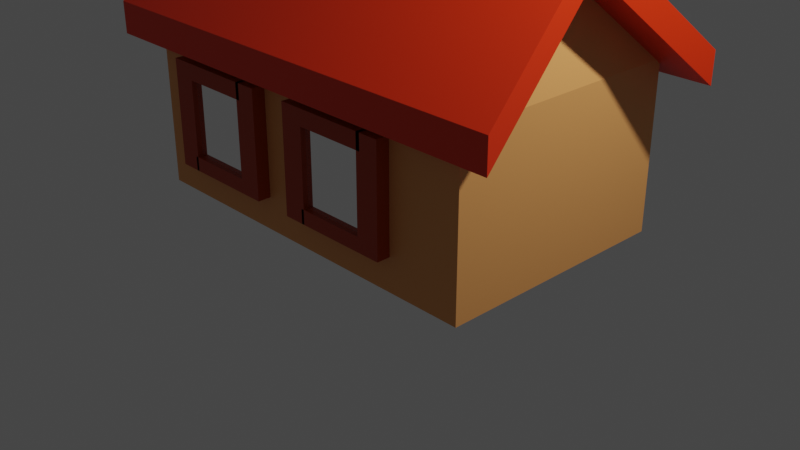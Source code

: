 # Source: House.blend  (saved by Blender 2.81.16; exported with 4.5.12 LTS)
import bpy
from mathutils import Matrix  # noqa: F401  (used for matrix-valued properties, if any)

bpy.ops.wm.read_factory_settings(use_empty=True)
scene = bpy.context.scene
scene.name = 'Scene'

# ---- collections
col_collection = bpy.data.collections.new('Collection'); scene.collection.children.link(col_collection)

# ---- materials (node trees are filled in below, after node groups)
mat_material_001 = bpy.data.materials.new('Material.001')
mat_material_001.use_transparent_shadow = False
mat_material_002 = bpy.data.materials.new('Material.002')
mat_material_002.use_transparent_shadow = False
mat_material_003 = bpy.data.materials.new('Material.003')
mat_material_003.use_transparent_shadow = False
mat_material_005 = bpy.data.materials.new('Material.005')
mat_material_005.use_transparent_shadow = False
mat_material_004 = bpy.data.materials.new('Material.004')
mat_material_004.use_transparent_shadow = False
mat_material_004.preview_render_type = 'CUBE'
mat_material_006 = bpy.data.materials.new('Material.006')
mat_material_006.use_transparent_shadow = False

# ---- material node trees
mat_material_001.use_nodes = True; mat_material_001.node_tree.nodes.clear()
_N = mat_material_001.node_tree.nodes; _L = mat_material_001.node_tree.links
n0 = _N.new('ShaderNodeOutputMaterial'); n0.name = 'Material Output'; n0.location = (300, 300)
n1 = _N.new('ShaderNodeBsdfPrincipled'); n1.name = 'Principled BSDF'; n1.location = (10, 300)
n1.distribution = 'GGX'
n1.subsurface_method = 'BURLEY'
n1.inputs[0].default_value = (0.8, 0.03012, 0.0, 1.0)
n1.inputs[3].default_value = 1.45
n1.inputs[27].default_value = (0.0, 0.0, 0.0, 1.0)
n1.inputs[28].default_value = 1.0
_L.new(n1.outputs[0], n0.inputs[0])
n0.is_active_output = True
mat_material_002.use_nodes = True; mat_material_002.node_tree.nodes.clear()
_N = mat_material_002.node_tree.nodes; _L = mat_material_002.node_tree.links
n0 = _N.new('ShaderNodeOutputMaterial'); n0.name = 'Material Output'; n0.location = (300, 300)
n1 = _N.new('ShaderNodeBsdfPrincipled'); n1.name = 'Principled BSDF'; n1.location = (10, 300)
n1.distribution = 'GGX'
n1.subsurface_method = 'BURLEY'
n1.inputs[0].default_value = (0.8, 0.3419, 0.1033, 1.0)
n1.inputs[3].default_value = 1.45
n1.inputs[27].default_value = (0.0, 0.0, 0.0, 1.0)
n1.inputs[28].default_value = 1.0
_L.new(n1.outputs[0], n0.inputs[0])
n0.is_active_output = True
mat_material_003.use_nodes = True; mat_material_003.node_tree.nodes.clear()
_N = mat_material_003.node_tree.nodes; _L = mat_material_003.node_tree.links
n0 = _N.new('ShaderNodeOutputMaterial'); n0.name = 'Material Output'; n0.location = (300, 300)
n1 = _N.new('ShaderNodeBsdfPrincipled'); n1.name = 'Principled BSDF'; n1.location = (10, 300)
n1.distribution = 'GGX'
n1.subsurface_method = 'BURLEY'
n1.inputs[0].default_value = (0.42, 0.03213, 0.0, 1.0)
n1.inputs[3].default_value = 1.45
n1.inputs[27].default_value = (0.0, 0.0, 0.0, 1.0)
n1.inputs[28].default_value = 1.0
_L.new(n1.outputs[0], n0.inputs[0])
n0.is_active_output = True
mat_material_005.use_nodes = True; mat_material_005.node_tree.nodes.clear()
_N = mat_material_005.node_tree.nodes; _L = mat_material_005.node_tree.links
n0 = _N.new('ShaderNodeOutputMaterial'); n0.name = 'Material Output'; n0.location = (300, 300)
n1 = _N.new('ShaderNodeBsdfPrincipled'); n1.name = 'Principled BSDF'; n1.location = (10, 300)
n1.distribution = 'GGX'
n1.subsurface_method = 'BURLEY'
n1.inputs[0].default_value = (0.8, 0.04652, 0.0, 1.0)
n1.inputs[3].default_value = 1.45
n1.inputs[27].default_value = (0.0, 0.0, 0.0, 1.0)
n1.inputs[28].default_value = 1.0
_L.new(n1.outputs[0], n0.inputs[0])
n0.is_active_output = True
mat_material_004.use_nodes = True; mat_material_004.node_tree.nodes.clear()
_N = mat_material_004.node_tree.nodes; _L = mat_material_004.node_tree.links
n0 = _N.new('ShaderNodeOutputMaterial'); n0.name = 'Material Output'; n0.location = (300, 300)
n1 = _N.new('ShaderNodeBsdfPrincipled'); n1.name = 'Principled BSDF'; n1.location = (10, 300)
n1.distribution = 'GGX'
n1.subsurface_method = 'BURLEY'
n1.inputs[2].default_value = 0.0
n1.inputs[3].default_value = 1.45
n1.inputs[18].default_value = 1.0
n1.inputs[27].default_value = (0.0, 0.0, 0.0, 1.0)
n1.inputs[28].default_value = 1.0
_L.new(n1.outputs[0], n0.inputs[0])
n0.is_active_output = True
mat_material_006.use_nodes = True; mat_material_006.node_tree.nodes.clear()
_N = mat_material_006.node_tree.nodes; _L = mat_material_006.node_tree.links
n0 = _N.new('ShaderNodeOutputMaterial'); n0.name = 'Material Output'; n0.location = (300, 300)
n1 = _N.new('ShaderNodeBsdfPrincipled'); n1.name = 'Principled BSDF'; n1.location = (10, 300)
n1.distribution = 'GGX'
n1.subsurface_method = 'BURLEY'
n1.inputs[0].default_value = (0.0985, 0.0985, 0.0985, 1.0)
n1.inputs[3].default_value = 1.45
n1.inputs[27].default_value = (0.0, 0.0, 0.0, 1.0)
n1.inputs[28].default_value = 1.0
_L.new(n1.outputs[0], n0.inputs[0])
n0.is_active_output = True

# ---- world
world_world = bpy.data.worlds.new('World'); scene.world = world_world
world_world.use_nodes = True; world_world.node_tree.nodes.clear()
_N = world_world.node_tree.nodes; _L = world_world.node_tree.links
n0 = _N.new('ShaderNodeOutputWorld'); n0.name = 'World Output'; n0.location = (300, 300)
n1 = _N.new('ShaderNodeBackground'); n1.name = 'Background'; n1.location = (10, 300)
n1.inputs[0].default_value = (0.05088, 0.05088, 0.05088, 1.0)
_L.new(n1.outputs[0], n0.inputs[0])
n0.is_active_output = True
world_world.color = (0.05088, 0.05088, 0.05088)
world_world.use_sun_shadow = False
world_world.sun_shadow_jitter_overblur = 0.0

# ---- cameras
cam_camera = bpy.data.cameras.new('Camera')
cam_camera.clip_end = 100.0
cam_camera.ortho_scale = 7.314

# ---- lights
light_light = bpy.data.lights.new('Light', 'POINT')
light_light.transmission_factor = 0.0
light_light.energy = 1000.0
light_light.shadow_soft_size = 0.1
light_light.shadow_maximum_resolution = 0.006
light_light.use_absolute_resolution = True

# ---- meshes
me_cube_002 = bpy.data.meshes.new('Cube.002')
me_cube_002.from_pydata([(-1.216, -1.135, 1.716), (-1.216, 1.136, 1.716), (1.214, -1.135, 1.716), (1.214, 1.136, 1.716), (-1.067, -0.01434, 3.102), (1.098, -0.01434, 3.102), (-1.216, 1.135, 2.102), (1.214, 1.135, 2.102), (1.214, -1.136, 2.102), (-1.216, -1.136, 2.102), (-1.067, -0.01548, 3.488), (1.098, -0.01548, 3.488), (-1.0, -1.0, -0.06338), (-1.0, -1.0, 1.937), (-1.0, 1.0, -0.06338), (-1.0, 1.0, 1.937), (1.0, -1.0, -0.06338), (1.0, -1.0, 1.937), (1.0, 1.0, -0.06338), (1.0, 1.0, 1.937), (-0.8774, -0.01322, 3.157), (0.9047, -0.01322, 3.157), (-1.07, -0.4976, -0.1239), (-1.07, -0.4976, 0.1674), (-1.07, -0.3014, -0.1239), (-1.07, -0.3014, 0.1674), (-0.9468, -0.4976, -0.1239), (-0.9468, -0.4976, 0.1674), (-0.9468, -0.3014, -0.1239), (-0.9468, -0.3014, 0.1674), (-1.07, -0.4976, 0.1674), (-1.07, -0.3014, 0.1674), (-0.9468, -0.3014, 0.1674), (-0.9468, -0.4976, 0.1674), (-1.07, 0.2672, -0.1239), (-1.07, 0.2672, 0.1674), (-1.07, 0.4634, -0.1239), (-1.07, 0.4634, 0.1674), (-0.9468, 0.2672, -0.1239), (-0.9468, 0.2672, 0.1674), (-0.9468, 0.4634, -0.1239), (-0.9468, 0.4634, 0.1674), (-1.07, -0.4976, 1.476), (-1.07, -0.3014, 1.476), (-0.9468, -0.3014, 1.476), (-0.9468, -0.4976, 1.476), (-1.07, 0.2672, 1.476), (-1.07, 0.4634, 1.476), (-0.9468, 0.4634, 1.476), (-0.9468, 0.2672, 1.476), (-1.07, -0.4976, 1.669), (-1.07, -0.3014, 1.669), (-0.9468, -0.3014, 1.669), (-0.9468, -0.4976, 1.669), (-1.07, 0.2672, 1.669), (-1.07, 0.4634, 1.669), (-0.9468, 0.4634, 1.669), (-0.9468, 0.2672, 1.669), (-0.9468, -0.334, 1.476), (-1.07, -0.334, 1.476), (-0.9468, -0.334, 1.669), (-1.07, -0.334, 1.669), (-1.013, -0.3199, -0.1226), (-1.013, -0.3199, 1.576), (-1.013, 0.3199, -0.1226), (-1.013, 0.3199, 1.576), (-1.022, -0.3199, -0.1226), (-1.022, -0.3199, 1.576), (-1.022, 0.3199, -0.1226), (-1.022, 0.3199, 1.576), (-0.2065, 0.911, 0.5536), (-0.2065, 0.911, 1.275), (-0.33, 0.911, 0.5536), (-0.33, 0.911, 1.275), (-0.2065, 1.107, 0.5536), (-0.2065, 1.107, 1.275), (-0.33, 1.107, 0.5536), (-0.33, 1.107, 1.275), (-0.2065, 0.911, 1.275), (-0.33, 0.911, 1.275), (-0.33, 1.107, 1.275), (-0.2065, 1.107, 1.275), (-0.6879, 0.911, 0.5536), (-0.6879, 0.911, 1.275), (-0.8114, 0.911, 0.5536), (-0.8114, 0.911, 1.275), (-0.6879, 1.107, 0.5536), (-0.6879, 1.107, 1.275), (-0.8114, 1.107, 0.5536), (-0.8114, 1.107, 1.275), (-0.2065, 0.911, 1.48), (-0.33, 0.911, 1.48), (-0.33, 1.107, 1.48), (-0.2065, 1.107, 1.48), (-0.6879, 0.911, 1.48), (-0.8114, 0.911, 1.48), (-0.8114, 1.107, 1.48), (-0.6879, 1.107, 1.48), (-0.2065, 0.911, 1.673), (-0.33, 0.911, 1.673), (-0.33, 1.107, 1.673), (-0.2065, 1.107, 1.673), (-0.6879, 0.911, 1.673), (-0.8114, 0.911, 1.673), (-0.8114, 1.107, 1.673), (-0.6879, 1.107, 1.673), (-0.3095, 1.107, 1.48), (-0.3095, 0.911, 1.48), (-0.3095, 1.107, 1.673), (-0.3095, 0.911, 1.673), (-0.33, 0.911, 0.3792), (-0.2065, 0.911, 0.3792), (-0.33, 1.107, 0.3792), (-0.2065, 1.107, 0.3792), (-0.8114, 0.911, 0.3792), (-0.6879, 0.911, 0.3792), (-0.8114, 1.107, 0.3792), (-0.6879, 1.107, 0.3792), (-0.703, 1.107, 0.5536), (-0.703, 0.911, 0.5536), (-0.703, 1.107, 0.3792), (-0.703, 0.911, 0.3792), (-0.3102, 1.076, 0.4601), (-0.3102, 1.076, 1.573), (-0.7285, 1.076, 0.4601), (-0.7285, 1.076, 1.573), (-0.3102, 1.061, 0.4601), (-0.3102, 1.061, 1.573), (-0.7285, 1.061, 0.4601), (-0.7285, 1.061, 1.573), (0.7211, 0.9459, 0.5302), (0.7211, 0.9459, 1.251), (0.5976, 0.9459, 0.5302), (0.5976, 0.9459, 1.251), (0.7211, 1.142, 0.5302), (0.7211, 1.142, 1.251), (0.5976, 1.142, 0.5302), (0.5976, 1.142, 1.251), (0.7211, 0.9459, 1.251), (0.5976, 0.9459, 1.251), (0.5976, 1.142, 1.251), (0.7211, 1.142, 1.251), (0.2397, 0.9459, 0.5302), (0.2397, 0.9459, 1.251), (0.1162, 0.9459, 0.5302), (0.1162, 0.9459, 1.251), (0.2397, 1.142, 0.5302), (0.2397, 1.142, 1.251), (0.1162, 1.142, 0.5302), (0.1162, 1.142, 1.251), (0.7211, 0.9459, 1.456), (0.5976, 0.9459, 1.456), (0.5976, 1.142, 1.456), (0.7211, 1.142, 1.456), (0.2397, 0.9459, 1.456), (0.1162, 0.9459, 1.456), (0.1162, 1.142, 1.456), (0.2397, 1.142, 1.456), (0.7211, 0.9459, 1.65), (0.5976, 0.9459, 1.65), (0.5976, 1.142, 1.65), (0.7211, 1.142, 1.65), (0.2397, 0.9459, 1.65), (0.1162, 0.9459, 1.65), (0.1162, 1.142, 1.65), (0.2397, 1.142, 1.65), (0.6181, 1.142, 1.456), (0.6181, 0.9459, 1.456), (0.6181, 1.142, 1.65), (0.6181, 0.9459, 1.65), (0.5976, 0.9459, 0.3559), (0.7211, 0.9459, 0.3559), (0.5976, 1.142, 0.3559), (0.7211, 1.142, 0.3559), (0.1162, 0.9459, 0.3559), (0.2397, 0.9459, 0.3559), (0.1162, 1.142, 0.3559), (0.2397, 1.142, 0.3559), (0.2246, 1.142, 0.5302), (0.2246, 0.9459, 0.5302), (0.2246, 1.142, 0.3559), (0.2246, 0.9459, 0.3559), (0.6174, 1.111, 0.4367), (0.6174, 1.111, 1.55), (0.1991, 1.111, 0.4367), (0.1991, 1.111, 1.55), (0.6174, 1.096, 0.4367), (0.6174, 1.096, 1.55), (0.1991, 1.096, 0.4367), (0.1991, 1.096, 1.55), (-0.2065, -1.109, 0.5122), (-0.2065, -1.109, 1.233), (-0.33, -1.109, 0.5122), (-0.33, -1.109, 1.233), (-0.2065, -0.9126, 0.5122), (-0.2065, -0.9126, 1.233), (-0.33, -0.9126, 0.5122), (-0.33, -0.9126, 1.233), (-0.2065, -1.109, 1.233), (-0.33, -1.109, 1.233), (-0.33, -0.9126, 1.233), (-0.2065, -0.9126, 1.233), (-0.6879, -1.109, 0.5122), (-0.6879, -1.109, 1.233), (-0.8114, -1.109, 0.5122), (-0.8114, -1.109, 1.233), (-0.6879, -0.9126, 0.5122), (-0.6879, -0.9126, 1.233), (-0.8114, -0.9126, 0.5122), (-0.8114, -0.9126, 1.233), (-0.2065, -1.109, 1.438), (-0.33, -1.109, 1.438), (-0.33, -0.9126, 1.438), (-0.2065, -0.9126, 1.438), (-0.6879, -1.109, 1.438), (-0.8114, -1.109, 1.438), (-0.8114, -0.9126, 1.438), (-0.6879, -0.9126, 1.438), (-0.2065, -1.109, 1.632), (-0.33, -1.109, 1.632), (-0.33, -0.9126, 1.632), (-0.2065, -0.9126, 1.632), (-0.6879, -1.109, 1.632), (-0.8114, -1.109, 1.632), (-0.8114, -0.9126, 1.632), (-0.6879, -0.9126, 1.632), (-0.3095, -0.9126, 1.438), (-0.3095, -1.109, 1.438), (-0.3095, -0.9126, 1.632), (-0.3095, -1.109, 1.632), (-0.33, -1.109, 0.3379), (-0.2065, -1.109, 0.3379), (-0.33, -0.9126, 0.3379), (-0.2065, -0.9126, 0.3379), (-0.8114, -1.109, 0.3379), (-0.6879, -1.109, 0.3379), (-0.8114, -0.9126, 0.3379), (-0.6879, -0.9126, 0.3379), (-0.703, -0.9126, 0.5122), (-0.703, -1.109, 0.5122), (-0.703, -0.9126, 0.3379), (-0.703, -1.109, 0.3379), (-0.3102, -1.051, 0.4187), (-0.3102, -1.051, 1.532), (-0.7285, -1.051, 0.4187), (-0.7285, -1.051, 1.532), (-0.3102, -1.067, 0.4187), (-0.3102, -1.067, 1.532), (-0.7285, -1.067, 0.4187), (-0.7285, -1.067, 1.532), (0.6099, -1.109, 0.5122), (0.6099, -1.109, 1.233), (0.4865, -1.109, 0.5122), (0.4865, -1.109, 1.233), (0.6099, -0.9131, 0.5122), (0.6099, -0.9131, 1.233), (0.4865, -0.9131, 0.5122), (0.4865, -0.9131, 1.233), (0.6099, -1.109, 1.233), (0.4865, -1.109, 1.233), (0.4865, -0.9131, 1.233), (0.6099, -0.9131, 1.233), (0.1285, -1.109, 0.5122), (0.1285, -1.109, 1.233), (0.00508, -1.109, 0.5122), (0.00508, -1.109, 1.233), (0.1285, -0.9131, 0.5122), (0.1285, -0.9131, 1.233), (0.00508, -0.9131, 0.5122), (0.00508, -0.9131, 1.233), (0.6099, -1.109, 1.438), (0.4865, -1.109, 1.438), (0.4865, -0.9131, 1.438), (0.6099, -0.9131, 1.438), (0.1285, -1.109, 1.438), (0.00508, -1.109, 1.438), (0.00508, -0.9131, 1.438), (0.1285, -0.9131, 1.438), (0.6099, -1.109, 1.632), (0.4865, -1.109, 1.632), (0.4865, -0.9131, 1.632), (0.6099, -0.9131, 1.632), (0.1285, -1.109, 1.632), (0.00508, -1.109, 1.632), (0.00508, -0.9131, 1.632), (0.1285, -0.9131, 1.632), (0.507, -0.9131, 1.438), (0.507, -1.109, 1.438), (0.507, -0.9131, 1.632), (0.507, -1.109, 1.632), (0.4865, -1.109, 0.3379), (0.6099, -1.109, 0.3379), (0.4865, -0.9131, 0.3379), (0.6099, -0.9131, 0.3379), (0.00508, -1.109, 0.3379), (0.1285, -1.109, 0.3379), (0.00508, -0.9131, 0.3379), (0.1285, -0.9131, 0.3379), (0.1134, -0.9131, 0.5122), (0.1134, -1.109, 0.5122), (0.1134, -0.9131, 0.3379), (0.1134, -1.109, 0.3379), (0.5062, -1.052, 0.4187), (0.5062, -1.052, 1.532), (0.08796, -1.052, 0.4187), (0.08796, -1.052, 1.532), (0.5062, -1.067, 0.4187), (0.5062, -1.067, 1.532), (0.08796, -1.067, 0.4187), (0.08796, -1.067, 1.532), (0.4572, 0.2876, 2.439), (0.4572, 0.2876, 3.601), (0.4572, 0.7572, 2.439), (0.4572, 0.7572, 3.601), (0.7527, 0.2876, 2.439), (0.7527, 0.2876, 3.601), (0.7527, 0.7572, 2.439), (0.7527, 0.7572, 3.601), (0.3905, 0.1817, 3.601), (0.3905, 0.8631, 3.601), (0.8194, 0.8631, 3.601), (0.8194, 0.1817, 3.601), (0.3905, 0.1817, 3.833), (0.3905, 0.8631, 3.833), (0.8194, 0.8631, 3.833), (0.8194, 0.1817, 3.833)], [], [(0, 4, 5, 2), (3, 5, 4, 1), (9, 8, 11, 10), (7, 6, 10, 11), (0, 2, 8, 9), (2, 5, 11, 8), (4, 0, 9, 10), (3, 1, 6, 7), (1, 4, 10, 6), (5, 3, 7, 11), (12, 13, 15, 14), (14, 15, 19, 18), (18, 19, 17, 16), (16, 17, 13, 12), (14, 18, 16, 12), (15, 13, 20), (13, 17, 21, 20), (19, 15, 20, 21), (17, 19, 21), (22, 23, 25, 24), (24, 25, 29, 28), (28, 29, 27, 26), (26, 27, 23, 22), (24, 28, 26, 22), (25, 23, 30, 31), (37, 35, 46, 47), (23, 27, 33, 30), (29, 25, 31, 32), (27, 29, 32, 33), (34, 35, 37, 36), (36, 37, 41, 40), (40, 41, 39, 38), (38, 39, 35, 34), (36, 40, 38, 34), (32, 31, 43, 44), (44, 43, 51, 52), (42, 45, 53, 50), (35, 39, 49, 46), (41, 37, 47, 48), (33, 32, 44, 45), (31, 30, 42, 43), (39, 41, 48, 49), (30, 33, 45, 42), (52, 51, 50, 53), (56, 55, 54, 57), (49, 48, 56, 57), (47, 46, 54, 55), (45, 44, 52, 53), (43, 42, 50, 51), (57, 54, 61, 60), (48, 47, 55, 56), (59, 58, 60, 61), (54, 46, 59, 61), (46, 49, 58, 59), (49, 57, 60, 58), (62, 63, 65, 64), (64, 65, 69, 68), (68, 69, 67, 66), (66, 67, 63, 62), (64, 68, 66, 62), (69, 65, 63, 67), (70, 71, 73, 72), (72, 73, 77, 76), (76, 77, 75, 74), (74, 75, 71, 70), (70, 72, 110, 111), (73, 71, 78, 79), (85, 83, 94, 95), (71, 75, 81, 78), (77, 73, 79, 80), (75, 77, 80, 81), (82, 83, 85, 84), (84, 85, 89, 88), (88, 89, 87, 86), (86, 87, 83, 82), (84, 88, 116, 114), (80, 79, 91, 92), (92, 91, 99, 100), (90, 93, 101, 98), (83, 87, 97, 94), (89, 85, 95, 96), (81, 80, 92, 93), (79, 78, 90, 91), (87, 89, 96, 97), (78, 81, 93, 90), (100, 99, 98, 101), (104, 103, 102, 105), (97, 96, 104, 105), (95, 94, 102, 103), (93, 92, 100, 101), (91, 90, 98, 99), (105, 102, 109, 108), (96, 95, 103, 104), (107, 106, 108, 109), (102, 94, 107, 109), (94, 97, 106, 107), (97, 105, 108, 106), (110, 112, 113, 111), (114, 116, 117, 115), (82, 84, 114, 115), (76, 74, 113, 112), (88, 86, 117, 116), (74, 70, 111, 113), (86, 82, 115, 117), (76, 112, 120, 118), (119, 118, 120, 121), (112, 110, 121, 120), (110, 72, 119, 121), (72, 76, 118, 119), (122, 123, 125, 124), (124, 125, 129, 128), (128, 129, 127, 126), (126, 127, 123, 122), (124, 128, 126, 122), (129, 125, 123, 127), (130, 131, 133, 132), (132, 133, 137, 136), (136, 137, 135, 134), (134, 135, 131, 130), (130, 132, 170, 171), (133, 131, 138, 139), (145, 143, 154, 155), (131, 135, 141, 138), (137, 133, 139, 140), (135, 137, 140, 141), (142, 143, 145, 144), (144, 145, 149, 148), (148, 149, 147, 146), (146, 147, 143, 142), (144, 148, 176, 174), (140, 139, 151, 152), (152, 151, 159, 160), (150, 153, 161, 158), (143, 147, 157, 154), (149, 145, 155, 156), (141, 140, 152, 153), (139, 138, 150, 151), (147, 149, 156, 157), (138, 141, 153, 150), (160, 159, 158, 161), (164, 163, 162, 165), (157, 156, 164, 165), (155, 154, 162, 163), (153, 152, 160, 161), (151, 150, 158, 159), (165, 162, 169, 168), (156, 155, 163, 164), (167, 166, 168, 169), (162, 154, 167, 169), (154, 157, 166, 167), (157, 165, 168, 166), (170, 172, 173, 171), (174, 176, 177, 175), (142, 144, 174, 175), (136, 134, 173, 172), (148, 146, 177, 176), (134, 130, 171, 173), (146, 142, 175, 177), (136, 172, 180, 178), (179, 178, 180, 181), (172, 170, 181, 180), (170, 132, 179, 181), (132, 136, 178, 179), (182, 183, 185, 184), (184, 185, 189, 188), (188, 189, 187, 186), (186, 187, 183, 182), (184, 188, 186, 182), (189, 185, 183, 187), (190, 191, 193, 192), (192, 193, 197, 196), (196, 197, 195, 194), (194, 195, 191, 190), (190, 192, 230, 231), (193, 191, 198, 199), (205, 203, 214, 215), (191, 195, 201, 198), (197, 193, 199, 200), (195, 197, 200, 201), (202, 203, 205, 204), (204, 205, 209, 208), (208, 209, 207, 206), (206, 207, 203, 202), (204, 208, 236, 234), (200, 199, 211, 212), (212, 211, 219, 220), (210, 213, 221, 218), (203, 207, 217, 214), (209, 205, 215, 216), (201, 200, 212, 213), (199, 198, 210, 211), (207, 209, 216, 217), (198, 201, 213, 210), (220, 219, 218, 221), (224, 223, 222, 225), (217, 216, 224, 225), (215, 214, 222, 223), (213, 212, 220, 221), (211, 210, 218, 219), (225, 222, 229, 228), (216, 215, 223, 224), (227, 226, 228, 229), (222, 214, 227, 229), (214, 217, 226, 227), (217, 225, 228, 226), (230, 232, 233, 231), (234, 236, 237, 235), (202, 204, 234, 235), (196, 194, 233, 232), (208, 206, 237, 236), (194, 190, 231, 233), (206, 202, 235, 237), (196, 232, 240, 238), (239, 238, 240, 241), (232, 230, 241, 240), (230, 192, 239, 241), (192, 196, 238, 239), (242, 243, 245, 244), (244, 245, 249, 248), (248, 249, 247, 246), (246, 247, 243, 242), (244, 248, 246, 242), (249, 245, 243, 247), (250, 251, 253, 252), (252, 253, 257, 256), (256, 257, 255, 254), (254, 255, 251, 250), (250, 252, 290, 291), (253, 251, 258, 259), (265, 263, 274, 275), (251, 255, 261, 258), (257, 253, 259, 260), (255, 257, 260, 261), (262, 263, 265, 264), (264, 265, 269, 268), (268, 269, 267, 266), (266, 267, 263, 262), (264, 268, 296, 294), (260, 259, 271, 272), (272, 271, 279, 280), (270, 273, 281, 278), (263, 267, 277, 274), (269, 265, 275, 276), (261, 260, 272, 273), (259, 258, 270, 271), (267, 269, 276, 277), (258, 261, 273, 270), (280, 279, 278, 281), (284, 283, 282, 285), (277, 276, 284, 285), (275, 274, 282, 283), (273, 272, 280, 281), (271, 270, 278, 279), (285, 282, 289, 288), (276, 275, 283, 284), (287, 286, 288, 289), (282, 274, 287, 289), (274, 277, 286, 287), (277, 285, 288, 286), (290, 292, 293, 291), (294, 296, 297, 295), (262, 264, 294, 295), (256, 254, 293, 292), (268, 266, 297, 296), (254, 250, 291, 293), (266, 262, 295, 297), (256, 292, 300, 298), (299, 298, 300, 301), (292, 290, 301, 300), (290, 252, 299, 301), (252, 256, 298, 299), (302, 303, 305, 304), (304, 305, 309, 308), (308, 309, 307, 306), (306, 307, 303, 302), (304, 308, 306, 302), (309, 305, 303, 307), (310, 311, 313, 312), (312, 313, 317, 316), (316, 317, 315, 314), (314, 315, 311, 310), (312, 316, 314, 310), (313, 311, 318, 319), (320, 319, 323, 324), (311, 315, 321, 318), (317, 313, 319, 320), (315, 317, 320, 321), (324, 323, 322, 325), (321, 320, 324, 325), (319, 318, 322, 323), (318, 321, 325, 322)])
me_cube_002.polygons.foreach_set('material_index', [0, 0, 0, 0, 0, 0, 0, 0, 0, 0, 1, 1, 1, 1, 1, 1, 1, 1, 1, 2, 2, 2, 2, 2, 2, 2, 2, 2, 2, 2, 2, 2, 2, 2, 2, 2, 2, 2, 2, 2, 2, 2, 2, 2, 2, 2, 2, 2, 2, 2, 2, 2, 2, 2, 2, 3, 3, 3, 3, 3, 3, 2, 2, 2, 2, 2, 2, 2, 2, 2, 2, 2, 2, 2, 2, 2, 2, 2, 2, 2, 2, 2, 2, 2, 2, 2, 2, 2, 2, 2, 2, 2, 2, 2, 2, 2, 2, 2, 2, 2, 2, 2, 2, 2, 2, 2, 2, 2, 2, 4, 4, 4, 4, 4, 4, 2, 2, 2, 2, 2, 2, 2, 2, 2, 2, 2, 2, 2, 2, 2, 2, 2, 2, 2, 2, 2, 2, 2, 2, 2, 2, 2, 2, 2, 2, 2, 2, 2, 2, 2, 2, 2, 2, 2, 2, 2, 2, 2, 2, 2, 2, 2, 2, 4, 4, 4, 4, 4, 4, 2, 2, 2, 2, 2, 2, 2, 2, 2, 2, 2, 2, 2, 2, 2, 2, 2, 2, 2, 2, 2, 2, 2, 2, 2, 2, 2, 2, 2, 2, 2, 2, 2, 2, 2, 2, 2, 2, 2, 2, 2, 2, 2, 2, 2, 2, 2, 2, 4, 4, 4, 4, 4, 4, 2, 2, 2, 2, 2, 2, 2, 2, 2, 2, 2, 2, 2, 2, 2, 2, 2, 2, 2, 2, 2, 2, 2, 2, 2, 2, 2, 2, 2, 2, 2, 2, 2, 2, 2, 2, 2, 2, 2, 2, 2, 2, 2, 2, 2, 2, 2, 2, 4, 4, 4, 4, 4, 4, 5, 5, 5, 5, 5, 5, 5, 5, 5, 5, 5, 5, 5, 5])
_uv = me_cube_002.uv_layers.new(name='UVMap')
_uv.uv.foreach_set('vector', [0.625, 1.0, 0.625, 1.0, 0.625, 0.75, 0.625, 0.75, 0.625, 0.5, 0.625, 0.5, 0.625, 0.25, 0.625, 0.25, 0.625, 1.0, 0.625, 0.75, 0.625, 0.75, 0.625, 1.0, 0.625, 0.5, 0.625, 0.25, 0.625, 0.25, 0.625, 0.5, 0.625, 1.0, 0.625, 0.75, 0.625, 0.75, 0.625, 1.0, 0.625, 0.75, 0.625, 0.75, 0.625, 0.75, 0.625, 0.75, 0.625, 1.0, 0.625, 1.0, 0.625, 1.0, 0.625, 1.0, 0.625, 0.5, 0.625, 0.25, 0.625, 0.25, 0.625, 0.5, 0.625, 0.25, 0.625, 0.25, 0.625, 0.25, 0.625, 0.25, 0.625, 0.5, 0.625, 0.5, 0.625, 0.5, 0.625, 0.5, 0.375, 0.0, 0.625, 0.0, 0.625, 0.25, 0.375, 0.25, 0.375, 0.25, 0.625, 0.25, 0.625, 0.5, 0.375, 0.5, 0.375, 0.5, 0.625, 0.5, 0.625, 0.75, 0.375, 0.75, 0.375, 0.75, 0.625, 0.75, 0.625, 1.0, 0.375, 1.0, 0.125, 0.5, 0.375, 0.5, 0.375, 0.75, 0.125, 0.75, 0.625, 0.25, 0.625, 0.0, 0.625, 0.25, 0.625, 1.0, 0.625, 0.75, 0.625, 0.75, 0.625, 1.0, 0.625, 0.5, 0.625, 0.25, 0.625, 0.25, 0.625, 0.5, 0.625, 0.75, 0.625, 0.5, 0.625, 0.75, 0.375, 0.0, 0.625, 0.0, 0.625, 0.25, 0.375, 0.25, 0.375, 0.25, 0.625, 0.25, 0.625, 0.5, 0.375, 0.5, 0.375, 0.5, 0.625, 0.5, 0.625, 0.75, 0.375, 0.75, 0.375, 0.75, 0.625, 0.75, 0.625, 1.0, 0.375, 1.0, 0.125, 0.5, 0.375, 0.5, 0.375, 0.75, 0.125, 0.75, 0.625, 0.25, 0.625, 0.0, 0.625, 0.0, 0.625, 0.25, 0.625, 0.25, 0.625, 0.0, 0.625, 0.0, 0.625, 0.25, 0.625, 1.0, 0.625, 0.75, 0.625, 0.75, 0.625, 1.0, 0.625, 0.5, 0.625, 0.25, 0.625, 0.25, 0.625, 0.5, 0.625, 0.75, 0.625, 0.5, 0.625, 0.5, 0.625, 0.75, 0.375, 0.0, 0.625, 0.0, 0.625, 0.25, 0.375, 0.25, 0.375, 0.25, 0.625, 0.25, 0.625, 0.5, 0.375, 0.5, 0.375, 0.5, 0.625, 0.5, 0.625, 0.75, 0.375, 0.75, 0.375, 0.75, 0.625, 0.75, 0.625, 1.0, 0.375, 1.0, 0.125, 0.5, 0.375, 0.5, 0.375, 0.75, 0.125, 0.75, 0.625, 0.5, 0.625, 0.25, 0.625, 0.25, 0.625, 0.5, 0.625, 0.5, 0.625, 0.25, 0.625, 0.25, 0.625, 0.5, 0.625, 1.0, 0.625, 0.75, 0.625, 0.75, 0.625, 1.0, 0.625, 1.0, 0.625, 0.75, 0.625, 0.75, 0.625, 1.0, 0.625, 0.5, 0.625, 0.25, 0.625, 0.25, 0.625, 0.5, 0.625, 0.75, 0.625, 0.5, 0.625, 0.5, 0.625, 0.75, 0.625, 0.25, 0.625, 0.0, 0.625, 0.0, 0.625, 0.25, 0.625, 0.75, 0.625, 0.5, 0.625, 0.5, 0.625, 0.75, 0.625, 1.0, 0.625, 0.75, 0.625, 0.75, 0.625, 1.0, 0.625, 0.5, 0.875, 0.5, 0.875, 0.75, 0.625, 0.75, 0.625, 0.5, 0.875, 0.5, 0.875, 0.75, 0.625, 0.75, 0.625, 0.75, 0.625, 0.5, 0.625, 0.5, 0.625, 0.75, 0.625, 0.25, 0.625, 0.0, 0.625, 0.0, 0.625, 0.25, 0.625, 0.75, 0.625, 0.5, 0.625, 0.5, 0.625, 0.75, 0.625, 0.25, 0.625, 0.0, 0.625, 0.0, 0.625, 0.25, 0.625, 0.75, 0.875, 0.75, 0.875, 0.75, 0.625, 0.75, 0.625, 0.5, 0.625, 0.25, 0.625, 0.25, 0.625, 0.5, 0.625, 1.0, 0.625, 0.75, 0.625, 0.75, 0.625, 1.0, 0.625, 0.0, 0.625, 0.0, 0.625, 0.0, 0.625, 0.0, 0.625, 1.0, 0.625, 0.75, 0.625, 0.75, 0.625, 1.0, 0.625, 0.75, 0.625, 0.75, 0.625, 0.75, 0.625, 0.75, 0.375, 0.0, 0.625, 0.0, 0.625, 0.25, 0.375, 0.25, 0.375, 0.25, 0.625, 0.25, 0.625, 0.5, 0.375, 0.5, 0.375, 0.5, 0.625, 0.5, 0.625, 0.75, 0.375, 0.75, 0.375, 0.75, 0.625, 0.75, 0.625, 1.0, 0.375, 1.0, 0.125, 0.5, 0.375, 0.5, 0.375, 0.75, 0.125, 0.75, 0.625, 0.5, 0.875, 0.5, 0.875, 0.75, 0.625, 0.75, 0.375, 0.0, 0.625, 0.0, 0.625, 0.25, 0.375, 0.25, 0.375, 0.25, 0.625, 0.25, 0.625, 0.5, 0.375, 0.5, 0.375, 0.5, 0.625, 0.5, 0.625, 0.75, 0.375, 0.75, 0.375, 0.75, 0.625, 0.75, 0.625, 1.0, 0.375, 1.0, 0.375, 0.0, 0.375, 0.25, 0.375, 0.25, 0.375, 0.0, 0.625, 0.25, 0.625, 0.0, 0.625, 0.0, 0.625, 0.25, 0.625, 0.25, 0.625, 0.0, 0.625, 0.0, 0.625, 0.25, 0.625, 1.0, 0.625, 0.75, 0.625, 0.75, 0.625, 1.0, 0.625, 0.5, 0.625, 0.25, 0.625, 0.25, 0.625, 0.5, 0.625, 0.75, 0.625, 0.5, 0.625, 0.5, 0.625, 0.75, 0.375, 0.0, 0.625, 0.0, 0.625, 0.25, 0.375, 0.25, 0.375, 0.25, 0.625, 0.25, 0.625, 0.5, 0.375, 0.5, 0.375, 0.5, 0.625, 0.5, 0.625, 0.75, 0.375, 0.75, 0.375, 0.75, 0.625, 0.75, 0.625, 1.0, 0.375, 1.0, 0.375, 0.25, 0.375, 0.5, 0.375, 0.5, 0.375, 0.25, 0.625, 0.5, 0.625, 0.25, 0.625, 0.25, 0.625, 0.5, 0.625, 0.5, 0.625, 0.25, 0.625, 0.25, 0.625, 0.5, 0.625, 1.0, 0.625, 0.75, 0.625, 0.75, 0.625, 1.0, 0.625, 1.0, 0.625, 0.75, 0.625, 0.75, 0.625, 1.0, 0.625, 0.5, 0.625, 0.25, 0.625, 0.25, 0.625, 0.5, 0.625, 0.75, 0.625, 0.5, 0.625, 0.5, 0.625, 0.75, 0.625, 0.25, 0.625, 0.0, 0.625, 0.0, 0.625, 0.25, 0.625, 0.75, 0.625, 0.5, 0.625, 0.5, 0.625, 0.75, 0.625, 1.0, 0.625, 0.75, 0.625, 0.75, 0.625, 1.0, 0.625, 0.5, 0.875, 0.5, 0.875, 0.75, 0.625, 0.75, 0.625, 0.5, 0.875, 0.5, 0.875, 0.75, 0.625, 0.75, 0.625, 0.75, 0.625, 0.5, 0.625, 0.5, 0.625, 0.75, 0.625, 0.25, 0.625, 0.0, 0.625, 0.0, 0.625, 0.25, 0.625, 0.75, 0.625, 0.5, 0.625, 0.5, 0.625, 0.75, 0.625, 0.25, 0.625, 0.0, 0.625, 0.0, 0.625, 0.25, 0.625, 0.75, 0.875, 0.75, 0.875, 0.75, 0.625, 0.75, 0.625, 0.5, 0.625, 0.25, 0.625, 0.25, 0.625, 0.5, 0.625, 1.0, 0.625, 0.75, 0.625, 0.75, 0.625, 1.0, 0.625, 0.0, 0.625, 0.0, 0.625, 0.0, 0.625, 0.0, 0.625, 1.0, 0.625, 0.75, 0.625, 0.75, 0.625, 1.0, 0.625, 0.75, 0.625, 0.75, 0.625, 0.75, 0.625, 0.75, 0.125, 0.5, 0.375, 0.5, 0.375, 0.75, 0.125, 0.75, 0.125, 0.5, 0.375, 0.5, 0.375, 0.75, 0.125, 0.75, 0.375, 0.0, 0.375, 0.25, 0.375, 0.25, 0.375, 0.0, 0.375, 0.5, 0.375, 0.75, 0.375, 0.75, 0.375, 0.5, 0.375, 0.5, 0.375, 0.75, 0.375, 0.75, 0.375, 0.5, 0.375, 0.75, 0.375, 1.0, 0.375, 1.0, 0.375, 0.75, 0.375, 0.75, 0.375, 1.0, 0.375, 1.0, 0.375, 0.75, 0.375, 0.5, 0.375, 0.5, 0.375, 0.5, 0.375, 0.5, 0.375, 0.25, 0.375, 0.5, 0.375, 0.5, 0.375, 0.25, 0.375, 0.5, 0.125, 0.5, 0.125, 0.5, 0.375, 0.5, 0.375, 0.25, 0.375, 0.25, 0.375, 0.25, 0.375, 0.25, 0.375, 0.25, 0.375, 0.5, 0.375, 0.5, 0.375, 0.25, 0.375, 0.0, 0.625, 0.0, 0.625, 0.25, 0.375, 0.25, 0.375, 0.25, 0.625, 0.25, 0.625, 0.5, 0.375, 0.5, 0.375, 0.5, 0.625, 0.5, 0.625, 0.75, 0.375, 0.75, 0.375, 0.75, 0.625, 0.75, 0.625, 1.0, 0.375, 1.0, 0.125, 0.5, 0.375, 0.5, 0.375, 0.75, 0.125, 0.75, 0.625, 0.5, 0.875, 0.5, 0.875, 0.75, 0.625, 0.75, 0.375, 0.0, 0.625, 0.0, 0.625, 0.25, 0.375, 0.25, 0.375, 0.25, 0.625, 0.25, 0.625, 0.5, 0.375, 0.5, 0.375, 0.5, 0.625, 0.5, 0.625, 0.75, 0.375, 0.75, 0.375, 0.75, 0.625, 0.75, 0.625, 1.0, 0.375, 1.0, 0.375, 0.0, 0.375, 0.25, 0.375, 0.25, 0.375, 0.0, 0.625, 0.25, 0.625, 0.0, 0.625, 0.0, 0.625, 0.25, 0.625, 0.25, 0.625, 0.0, 0.625, 0.0, 0.625, 0.25, 0.625, 1.0, 0.625, 0.75, 0.625, 0.75, 0.625, 1.0, 0.625, 0.5, 0.625, 0.25, 0.625, 0.25, 0.625, 0.5, 0.625, 0.75, 0.625, 0.5, 0.625, 0.5, 0.625, 0.75, 0.375, 0.0, 0.625, 0.0, 0.625, 0.25, 0.375, 0.25, 0.375, 0.25, 0.625, 0.25, 0.625, 0.5, 0.375, 0.5, 0.375, 0.5, 0.625, 0.5, 0.625, 0.75, 0.375, 0.75, 0.375, 0.75, 0.625, 0.75, 0.625, 1.0, 0.375, 1.0, 0.375, 0.25, 0.375, 0.5, 0.375, 0.5, 0.375, 0.25, 0.625, 0.5, 0.625, 0.25, 0.625, 0.25, 0.625, 0.5, 0.625, 0.5, 0.625, 0.25, 0.625, 0.25, 0.625, 0.5, 0.625, 1.0, 0.625, 0.75, 0.625, 0.75, 0.625, 1.0, 0.625, 1.0, 0.625, 0.75, 0.625, 0.75, 0.625, 1.0, 0.625, 0.5, 0.625, 0.25, 0.625, 0.25, 0.625, 0.5, 0.625, 0.75, 0.625, 0.5, 0.625, 0.5, 0.625, 0.75, 0.625, 0.25, 0.625, 0.0, 0.625, 0.0, 0.625, 0.25, 0.625, 0.75, 0.625, 0.5, 0.625, 0.5, 0.625, 0.75, 0.625, 1.0, 0.625, 0.75, 0.625, 0.75, 0.625, 1.0, 0.625, 0.5, 0.875, 0.5, 0.875, 0.75, 0.625, 0.75, 0.625, 0.5, 0.875, 0.5, 0.875, 0.75, 0.625, 0.75, 0.625, 0.75, 0.625, 0.5, 0.625, 0.5, 0.625, 0.75, 0.625, 0.25, 0.625, 0.0, 0.625, 0.0, 0.625, 0.25, 0.625, 0.75, 0.625, 0.5, 0.625, 0.5, 0.625, 0.75, 0.625, 0.25, 0.625, 0.0, 0.625, 0.0, 0.625, 0.25, 0.625, 0.75, 0.875, 0.75, 0.875, 0.75, 0.625, 0.75, 0.625, 0.5, 0.625, 0.25, 0.625, 0.25, 0.625, 0.5, 0.625, 1.0, 0.625, 0.75, 0.625, 0.75, 0.625, 1.0, 0.625, 0.0, 0.625, 0.0, 0.625, 0.0, 0.625, 0.0, 0.625, 1.0, 0.625, 0.75, 0.625, 0.75, 0.625, 1.0, 0.625, 0.75, 0.625, 0.75, 0.625, 0.75, 0.625, 0.75, 0.125, 0.5, 0.375, 0.5, 0.375, 0.75, 0.125, 0.75, 0.125, 0.5, 0.375, 0.5, 0.375, 0.75, 0.125, 0.75, 0.375, 0.0, 0.375, 0.25, 0.375, 0.25, 0.375, 0.0, 0.375, 0.5, 0.375, 0.75, 0.375, 0.75, 0.375, 0.5, 0.375, 0.5, 0.375, 0.75, 0.375, 0.75, 0.375, 0.5, 0.375, 0.75, 0.375, 1.0, 0.375, 1.0, 0.375, 0.75, 0.375, 0.75, 0.375, 1.0, 0.375, 1.0, 0.375, 0.75, 0.375, 0.5, 0.375, 0.5, 0.375, 0.5, 0.375, 0.5, 0.375, 0.25, 0.375, 0.5, 0.375, 0.5, 0.375, 0.25, 0.375, 0.5, 0.125, 0.5, 0.125, 0.5, 0.375, 0.5, 0.375, 0.25, 0.375, 0.25, 0.375, 0.25, 0.375, 0.25, 0.375, 0.25, 0.375, 0.5, 0.375, 0.5, 0.375, 0.25, 0.375, 0.0, 0.625, 0.0, 0.625, 0.25, 0.375, 0.25, 0.375, 0.25, 0.625, 0.25, 0.625, 0.5, 0.375, 0.5, 0.375, 0.5, 0.625, 0.5, 0.625, 0.75, 0.375, 0.75, 0.375, 0.75, 0.625, 0.75, 0.625, 1.0, 0.375, 1.0, 0.125, 0.5, 0.375, 0.5, 0.375, 0.75, 0.125, 0.75, 0.625, 0.5, 0.875, 0.5, 0.875, 0.75, 0.625, 0.75, 0.375, 0.0, 0.625, 0.0, 0.625, 0.25, 0.375, 0.25, 0.375, 0.25, 0.625, 0.25, 0.625, 0.5, 0.375, 0.5, 0.375, 0.5, 0.625, 0.5, 0.625, 0.75, 0.375, 0.75, 0.375, 0.75, 0.625, 0.75, 0.625, 1.0, 0.375, 1.0, 0.375, 0.0, 0.375, 0.25, 0.375, 0.25, 0.375, 0.0, 0.625, 0.25, 0.625, 0.0, 0.625, 0.0, 0.625, 0.25, 0.625, 0.25, 0.625, 0.0, 0.625, 0.0, 0.625, 0.25, 0.625, 1.0, 0.625, 0.75, 0.625, 0.75, 0.625, 1.0, 0.625, 0.5, 0.625, 0.25, 0.625, 0.25, 0.625, 0.5, 0.625, 0.75, 0.625, 0.5, 0.625, 0.5, 0.625, 0.75, 0.375, 0.0, 0.625, 0.0, 0.625, 0.25, 0.375, 0.25, 0.375, 0.25, 0.625, 0.25, 0.625, 0.5, 0.375, 0.5, 0.375, 0.5, 0.625, 0.5, 0.625, 0.75, 0.375, 0.75, 0.375, 0.75, 0.625, 0.75, 0.625, 1.0, 0.375, 1.0, 0.375, 0.25, 0.375, 0.5, 0.375, 0.5, 0.375, 0.25, 0.625, 0.5, 0.625, 0.25, 0.625, 0.25, 0.625, 0.5, 0.625, 0.5, 0.625, 0.25, 0.625, 0.25, 0.625, 0.5, 0.625, 1.0, 0.625, 0.75, 0.625, 0.75, 0.625, 1.0, 0.625, 1.0, 0.625, 0.75, 0.625, 0.75, 0.625, 1.0, 0.625, 0.5, 0.625, 0.25, 0.625, 0.25, 0.625, 0.5, 0.625, 0.75, 0.625, 0.5, 0.625, 0.5, 0.625, 0.75, 0.625, 0.25, 0.625, 0.0, 0.625, 0.0, 0.625, 0.25, 0.625, 0.75, 0.625, 0.5, 0.625, 0.5, 0.625, 0.75, 0.625, 1.0, 0.625, 0.75, 0.625, 0.75, 0.625, 1.0, 0.625, 0.5, 0.875, 0.5, 0.875, 0.75, 0.625, 0.75, 0.625, 0.5, 0.875, 0.5, 0.875, 0.75, 0.625, 0.75, 0.625, 0.75, 0.625, 0.5, 0.625, 0.5, 0.625, 0.75, 0.625, 0.25, 0.625, 0.0, 0.625, 0.0, 0.625, 0.25, 0.625, 0.75, 0.625, 0.5, 0.625, 0.5, 0.625, 0.75, 0.625, 0.25, 0.625, 0.0, 0.625, 0.0, 0.625, 0.25, 0.625, 0.75, 0.875, 0.75, 0.875, 0.75, 0.625, 0.75, 0.625, 0.5, 0.625, 0.25, 0.625, 0.25, 0.625, 0.5, 0.625, 1.0, 0.625, 0.75, 0.625, 0.75, 0.625, 1.0, 0.625, 0.0, 0.625, 0.0, 0.625, 0.0, 0.625, 0.0, 0.625, 1.0, 0.625, 0.75, 0.625, 0.75, 0.625, 1.0, 0.625, 0.75, 0.625, 0.75, 0.625, 0.75, 0.625, 0.75, 0.125, 0.5, 0.375, 0.5, 0.375, 0.75, 0.125, 0.75, 0.125, 0.5, 0.375, 0.5, 0.375, 0.75, 0.125, 0.75, 0.375, 0.0, 0.375, 0.25, 0.375, 0.25, 0.375, 0.0, 0.375, 0.5, 0.375, 0.75, 0.375, 0.75, 0.375, 0.5, 0.375, 0.5, 0.375, 0.75, 0.375, 0.75, 0.375, 0.5, 0.375, 0.75, 0.375, 1.0, 0.375, 1.0, 0.375, 0.75, 0.375, 0.75, 0.375, 1.0, 0.375, 1.0, 0.375, 0.75, 0.375, 0.5, 0.375, 0.5, 0.375, 0.5, 0.375, 0.5, 0.375, 0.25, 0.375, 0.5, 0.375, 0.5, 0.375, 0.25, 0.375, 0.5, 0.125, 0.5, 0.125, 0.5, 0.375, 0.5, 0.375, 0.25, 0.375, 0.25, 0.375, 0.25, 0.375, 0.25, 0.375, 0.25, 0.375, 0.5, 0.375, 0.5, 0.375, 0.25, 0.375, 0.0, 0.625, 0.0, 0.625, 0.25, 0.375, 0.25, 0.375, 0.25, 0.625, 0.25, 0.625, 0.5, 0.375, 0.5, 0.375, 0.5, 0.625, 0.5, 0.625, 0.75, 0.375, 0.75, 0.375, 0.75, 0.625, 0.75, 0.625, 1.0, 0.375, 1.0, 0.125, 0.5, 0.375, 0.5, 0.375, 0.75, 0.125, 0.75, 0.625, 0.5, 0.875, 0.5, 0.875, 0.75, 0.625, 0.75, 0.375, 0.0, 0.625, 0.0, 0.625, 0.25, 0.375, 0.25, 0.375, 0.25, 0.625, 0.25, 0.625, 0.5, 0.375, 0.5, 0.375, 0.5, 0.625, 0.5, 0.625, 0.75, 0.375, 0.75, 0.375, 0.75, 0.625, 0.75, 0.625, 1.0, 0.375, 1.0, 0.375, 0.0, 0.375, 0.25, 0.375, 0.25, 0.375, 0.0, 0.625, 0.25, 0.625, 0.0, 0.625, 0.0, 0.625, 0.25, 0.625, 0.25, 0.625, 0.0, 0.625, 0.0, 0.625, 0.25, 0.625, 1.0, 0.625, 0.75, 0.625, 0.75, 0.625, 1.0, 0.625, 0.5, 0.625, 0.25, 0.625, 0.25, 0.625, 0.5, 0.625, 0.75, 0.625, 0.5, 0.625, 0.5, 0.625, 0.75, 0.375, 0.0, 0.625, 0.0, 0.625, 0.25, 0.375, 0.25, 0.375, 0.25, 0.625, 0.25, 0.625, 0.5, 0.375, 0.5, 0.375, 0.5, 0.625, 0.5, 0.625, 0.75, 0.375, 0.75, 0.375, 0.75, 0.625, 0.75, 0.625, 1.0, 0.375, 1.0, 0.375, 0.25, 0.375, 0.5, 0.375, 0.5, 0.375, 0.25, 0.625, 0.5, 0.625, 0.25, 0.625, 0.25, 0.625, 0.5, 0.625, 0.5, 0.625, 0.25, 0.625, 0.25, 0.625, 0.5, 0.625, 1.0, 0.625, 0.75, 0.625, 0.75, 0.625, 1.0, 0.625, 1.0, 0.625, 0.75, 0.625, 0.75, 0.625, 1.0, 0.625, 0.5, 0.625, 0.25, 0.625, 0.25, 0.625, 0.5, 0.625, 0.75, 0.625, 0.5, 0.625, 0.5, 0.625, 0.75, 0.625, 0.25, 0.625, 0.0, 0.625, 0.0, 0.625, 0.25, 0.625, 0.75, 0.625, 0.5, 0.625, 0.5, 0.625, 0.75, 0.625, 1.0, 0.625, 0.75, 0.625, 0.75, 0.625, 1.0, 0.625, 0.5, 0.875, 0.5, 0.875, 0.75, 0.625, 0.75, 0.625, 0.5, 0.875, 0.5, 0.875, 0.75, 0.625, 0.75, 0.625, 0.75, 0.625, 0.5, 0.625, 0.5, 0.625, 0.75, 0.625, 0.25, 0.625, 0.0, 0.625, 0.0, 0.625, 0.25, 0.625, 0.75, 0.625, 0.5, 0.625, 0.5, 0.625, 0.75, 0.625, 0.25, 0.625, 0.0, 0.625, 0.0, 0.625, 0.25, 0.625, 0.75, 0.875, 0.75, 0.875, 0.75, 0.625, 0.75, 0.625, 0.5, 0.625, 0.25, 0.625, 0.25, 0.625, 0.5, 0.625, 1.0, 0.625, 0.75, 0.625, 0.75, 0.625, 1.0, 0.625, 0.0, 0.625, 0.0, 0.625, 0.0, 0.625, 0.0, 0.625, 1.0, 0.625, 0.75, 0.625, 0.75, 0.625, 1.0, 0.625, 0.75, 0.625, 0.75, 0.625, 0.75, 0.625, 0.75, 0.125, 0.5, 0.375, 0.5, 0.375, 0.75, 0.125, 0.75, 0.125, 0.5, 0.375, 0.5, 0.375, 0.75, 0.125, 0.75, 0.375, 0.0, 0.375, 0.25, 0.375, 0.25, 0.375, 0.0, 0.375, 0.5, 0.375, 0.75, 0.375, 0.75, 0.375, 0.5, 0.375, 0.5, 0.375, 0.75, 0.375, 0.75, 0.375, 0.5, 0.375, 0.75, 0.375, 1.0, 0.375, 1.0, 0.375, 0.75, 0.375, 0.75, 0.375, 1.0, 0.375, 1.0, 0.375, 0.75, 0.375, 0.5, 0.375, 0.5, 0.375, 0.5, 0.375, 0.5, 0.375, 0.25, 0.375, 0.5, 0.375, 0.5, 0.375, 0.25, 0.375, 0.5, 0.125, 0.5, 0.125, 0.5, 0.375, 0.5, 0.375, 0.25, 0.375, 0.25, 0.375, 0.25, 0.375, 0.25, 0.375, 0.25, 0.375, 0.5, 0.375, 0.5, 0.375, 0.25, 0.375, 0.0, 0.625, 0.0, 0.625, 0.25, 0.375, 0.25, 0.375, 0.25, 0.625, 0.25, 0.625, 0.5, 0.375, 0.5, 0.375, 0.5, 0.625, 0.5, 0.625, 0.75, 0.375, 0.75, 0.375, 0.75, 0.625, 0.75, 0.625, 1.0, 0.375, 1.0, 0.125, 0.5, 0.375, 0.5, 0.375, 0.75, 0.125, 0.75, 0.625, 0.5, 0.875, 0.5, 0.875, 0.75, 0.625, 0.75, 0.375, 0.0, 0.625, 0.0, 0.625, 0.25, 0.375, 0.25, 0.375, 0.25, 0.625, 0.25, 0.625, 0.5, 0.375, 0.5, 0.375, 0.5, 0.625, 0.5, 0.625, 0.75, 0.375, 0.75, 0.375, 0.75, 0.625, 0.75, 0.625, 1.0, 0.375, 1.0, 0.125, 0.5, 0.375, 0.5, 0.375, 0.75, 0.125, 0.75, 0.625, 0.25, 0.625, 0.0, 0.625, 0.0, 0.625, 0.25, 0.625, 0.5, 0.625, 0.25, 0.625, 0.25, 0.625, 0.5, 0.625, 1.0, 0.625, 0.75, 0.625, 0.75, 0.625, 1.0, 0.625, 0.5, 0.625, 0.25, 0.625, 0.25, 0.625, 0.5, 0.625, 0.75, 0.625, 0.5, 0.625, 0.5, 0.625, 0.75, 0.625, 0.5, 0.875, 0.5, 0.875, 0.75, 0.625, 0.75, 0.625, 0.75, 0.625, 0.5, 0.625, 0.5, 0.625, 0.75, 0.625, 0.25, 0.625, 0.0, 0.625, 0.0, 0.625, 0.25, 0.625, 1.0, 0.625, 0.75, 0.625, 0.75, 0.625, 1.0])
me_cube_002.materials.append(mat_material_001)
me_cube_002.materials.append(mat_material_002)
me_cube_002.materials.append(mat_material_003)
me_cube_002.materials.append(mat_material_005)
me_cube_002.materials.append(mat_material_004)
me_cube_002.materials.append(mat_material_006)
me_cube_002.use_remesh_fix_poles = True
me_cube_002.use_remesh_preserve_attributes = False
me_cube_002.use_mirror_vertex_groups = False
me_cube_002.update()

# ---- objects
ob_light = bpy.data.objects.new('Light', light_light)
ob_camera = bpy.data.objects.new('Camera', cam_camera)
ob_cube_001 = bpy.data.objects.new('Cube.001', me_cube_002)

# ---- transforms, parenting, visibility, modifiers, constraints
ob_light.location = (4.076, 1.005, 5.904)
ob_light.rotation_euler = (0.6503, 0.05522, 1.866)
ob_light.lock_rotations_4d = False
ob_light.empty_display_type = 'ARROWS'
ob_light.color = (0.0, 0.0, 0.0, 0.0)
ob_light.lineart.crease_threshold = 0.0
ob_camera.location = (7.359, -6.926, 4.958)
ob_camera.rotation_euler = (1.109, 0.0, 0.8149)
ob_camera.lock_rotations_4d = False
ob_camera.empty_display_type = 'ARROWS'
ob_camera.color = (0.0, 0.0, 0.0, 0.0)
ob_camera.display_type = 'WIRE'
ob_camera.lineart.crease_threshold = 0.0
ob_cube_001.location = (0.0, 0.0, 0.2161)
ob_cube_001.scale = (2.03, 1.278, 0.8605)
ob_cube_001.lineart.crease_threshold = 0.0

# ---- collection membership
col_collection.objects.link(ob_light)
col_collection.objects.link(ob_camera)
col_collection.objects.link(ob_cube_001)

# ---- scene / render settings (as saved in the file)
scene.camera = ob_camera
scene.frame_start = 1; scene.frame_end = 250; scene.frame_set(45)
scene.render.engine = 'BLENDER_EEVEE_NEXT'
scene.cycles.use_denoising = False
scene.cycles.samples = 128
scene.cycles.sampling_pattern = 'TABULATED_SOBOL'
scene.cycles.use_adaptive_sampling = False
scene.cycles.use_light_tree = False
scene.view_settings.view_transform = 'Filmic'
bpy.context.view_layer.update()
